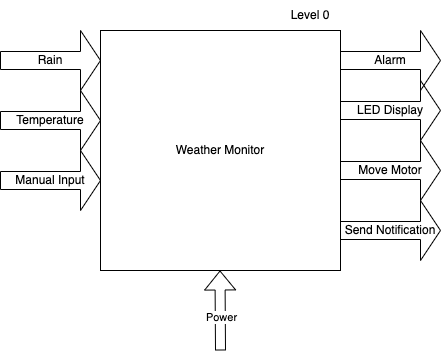

The diagram above was exported from draw.io. Its source (the exported page's mxGraphModel, read from the mxfile embedded in the PNG):
<mxGraphModel dx="1194" dy="581" grid="1" gridSize="10" guides="1" tooltips="1" connect="1" arrows="1" fold="1" page="1" pageScale="1" pageWidth="827" pageHeight="1169" math="0" shadow="0">
  <root>
    <mxCell id="WIyWlLk6GJQsqaUBKTNV-0" />
    <mxCell id="WIyWlLk6GJQsqaUBKTNV-1" parent="WIyWlLk6GJQsqaUBKTNV-0" />
    <mxCell id="hLd41SUbYT1MuWyGb_xO-0" value="Weather Monitor" style="whiteSpace=wrap;html=1;aspect=fixed;fillColor=none;" vertex="1" parent="WIyWlLk6GJQsqaUBKTNV-1">
      <mxGeometry x="280" y="90" width="240" height="240" as="geometry" />
    </mxCell>
    <mxCell id="hLd41SUbYT1MuWyGb_xO-1" value="Rain" style="shape=singleArrow;whiteSpace=wrap;html=1;fillColor=none;" vertex="1" parent="WIyWlLk6GJQsqaUBKTNV-1">
      <mxGeometry x="180" y="90" width="100" height="60" as="geometry" />
    </mxCell>
    <mxCell id="hLd41SUbYT1MuWyGb_xO-3" value="Manual Input" style="shape=singleArrow;whiteSpace=wrap;html=1;fillColor=none;" vertex="1" parent="WIyWlLk6GJQsqaUBKTNV-1">
      <mxGeometry x="180" y="210" width="100" height="60" as="geometry" />
    </mxCell>
    <mxCell id="hLd41SUbYT1MuWyGb_xO-5" value="Alarm" style="shape=singleArrow;whiteSpace=wrap;html=1;fillColor=none;" vertex="1" parent="WIyWlLk6GJQsqaUBKTNV-1">
      <mxGeometry x="520" y="90" width="100" height="60" as="geometry" />
    </mxCell>
    <mxCell id="hLd41SUbYT1MuWyGb_xO-6" value="LED Display" style="shape=singleArrow;whiteSpace=wrap;html=1;fillColor=none;" vertex="1" parent="WIyWlLk6GJQsqaUBKTNV-1">
      <mxGeometry x="520" y="140" width="100" height="60" as="geometry" />
    </mxCell>
    <mxCell id="hLd41SUbYT1MuWyGb_xO-7" value="Move Motor" style="shape=singleArrow;whiteSpace=wrap;html=1;fillColor=none;" vertex="1" parent="WIyWlLk6GJQsqaUBKTNV-1">
      <mxGeometry x="520" y="200" width="100" height="60" as="geometry" />
    </mxCell>
    <mxCell id="hLd41SUbYT1MuWyGb_xO-8" value="Send Notification" style="shape=singleArrow;whiteSpace=wrap;html=1;fillColor=none;" vertex="1" parent="WIyWlLk6GJQsqaUBKTNV-1">
      <mxGeometry x="520" y="260" width="100" height="60" as="geometry" />
    </mxCell>
    <mxCell id="hLd41SUbYT1MuWyGb_xO-9" value="" style="shape=flexArrow;endArrow=classic;html=1;rounded=0;fillColor=none;" edge="1" parent="WIyWlLk6GJQsqaUBKTNV-1">
      <mxGeometry width="50" height="50" relative="1" as="geometry">
        <mxPoint x="400" y="410" as="sourcePoint" />
        <mxPoint x="399.5" y="330" as="targetPoint" />
        <Array as="points" />
      </mxGeometry>
    </mxCell>
    <mxCell id="hLd41SUbYT1MuWyGb_xO-10" value="Power" style="edgeLabel;html=1;align=center;verticalAlign=middle;resizable=0;points=[];fillColor=none;" connectable="0" vertex="1" parent="hLd41SUbYT1MuWyGb_xO-9">
      <mxGeometry x="-0.1752" y="-1" relative="1" as="geometry">
        <mxPoint as="offset" />
      </mxGeometry>
    </mxCell>
    <mxCell id="hLd41SUbYT1MuWyGb_xO-11" value="Level 0" style="text;strokeColor=none;align=center;fillColor=none;html=1;verticalAlign=middle;whiteSpace=wrap;rounded=0;" vertex="1" parent="WIyWlLk6GJQsqaUBKTNV-1">
      <mxGeometry x="460" y="60" width="60" height="30" as="geometry" />
    </mxCell>
    <mxCell id="KeYR0kClyBU0qPj-1r8P-0" value="Temperature" style="shape=singleArrow;whiteSpace=wrap;html=1;fillColor=none;" vertex="1" parent="WIyWlLk6GJQsqaUBKTNV-1">
      <mxGeometry x="180" y="150" width="100" height="60" as="geometry" />
    </mxCell>
  </root>
</mxGraphModel>